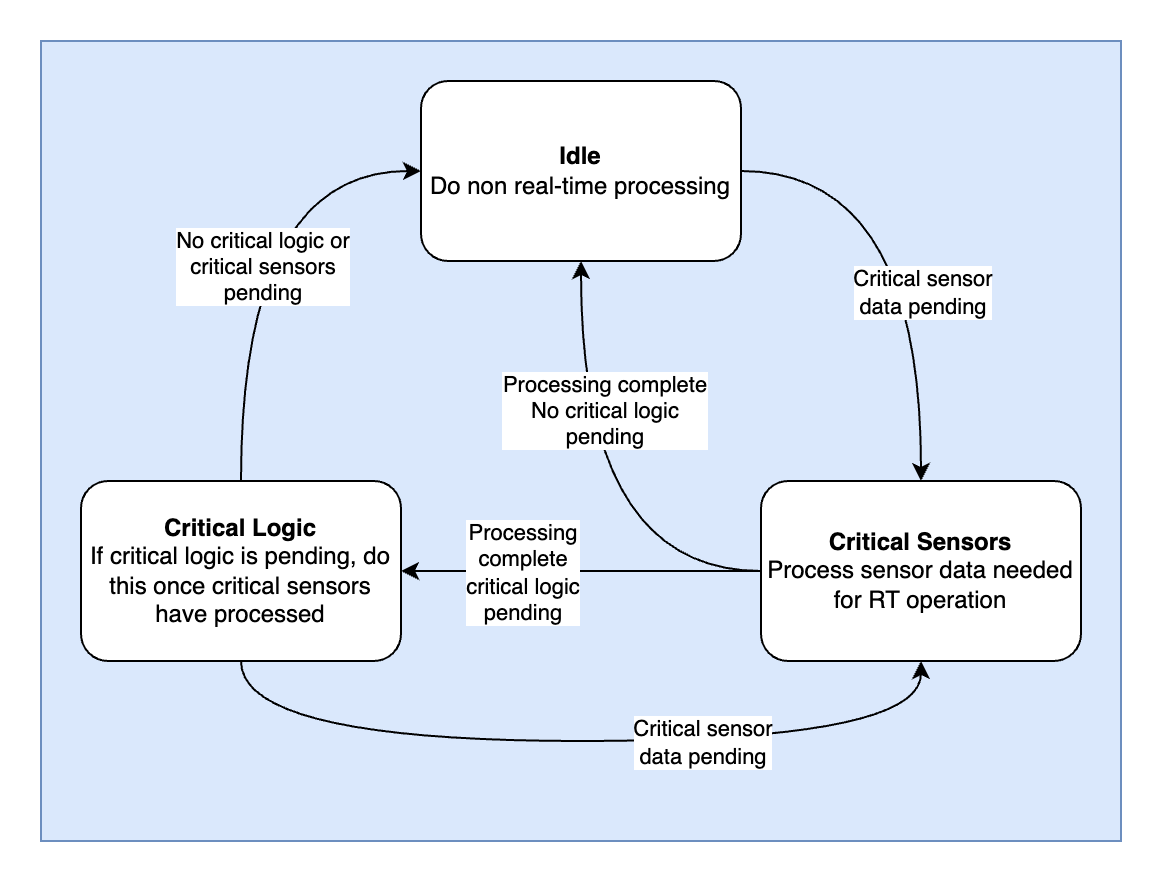

The diagram above was exported from draw.io. Its source (the exported page's mxGraphModel, read from the mxfile embedded in the PNG):
<mxGraphModel dx="1478" dy="806" grid="1" gridSize="10" guides="1" tooltips="1" connect="1" arrows="1" fold="1" page="1" pageScale="1" pageWidth="1169" pageHeight="827" math="0" shadow="0">
  <root>
    <mxCell id="0" />
    <mxCell id="1" parent="0" />
    <mxCell id="t7yWrqVDinLf1t2brVkS-1" value="" style="rounded=0;whiteSpace=wrap;html=1;fillColor=#dae8fc;strokeColor=#6c8ebf;" vertex="1" parent="1">
      <mxGeometry x="40" y="40" width="540" height="400" as="geometry" />
    </mxCell>
    <mxCell id="t7yWrqVDinLf1t2brVkS-3" style="edgeStyle=orthogonalEdgeStyle;rounded=0;orthogonalLoop=1;jettySize=auto;html=1;exitX=1;exitY=0.5;exitDx=0;exitDy=0;entryX=0.5;entryY=0;entryDx=0;entryDy=0;curved=1;" edge="1" parent="1" source="t7yWrqVDinLf1t2brVkS-5" target="t7yWrqVDinLf1t2brVkS-10">
      <mxGeometry relative="1" as="geometry" />
    </mxCell>
    <mxCell id="t7yWrqVDinLf1t2brVkS-4" value="Critical sensor&lt;br&gt;data pending" style="edgeLabel;html=1;align=center;verticalAlign=middle;resizable=0;points=[];" vertex="1" connectable="0" parent="t7yWrqVDinLf1t2brVkS-3">
      <mxGeometry x="0.1505" y="-18" relative="1" as="geometry">
        <mxPoint x="18" y="9" as="offset" />
      </mxGeometry>
    </mxCell>
    <mxCell id="t7yWrqVDinLf1t2brVkS-5" value="&lt;b&gt;Idle&lt;/b&gt;&lt;br&gt;Do non real-time processing" style="rounded=1;whiteSpace=wrap;html=1;" vertex="1" parent="1">
      <mxGeometry x="230" y="60" width="160" height="90" as="geometry" />
    </mxCell>
    <mxCell id="t7yWrqVDinLf1t2brVkS-6" style="edgeStyle=orthogonalEdgeStyle;rounded=0;orthogonalLoop=1;jettySize=auto;html=1;exitX=0;exitY=0.5;exitDx=0;exitDy=0;entryX=0.5;entryY=1;entryDx=0;entryDy=0;curved=1;" edge="1" parent="1" source="t7yWrqVDinLf1t2brVkS-10" target="t7yWrqVDinLf1t2brVkS-5">
      <mxGeometry relative="1" as="geometry" />
    </mxCell>
    <mxCell id="t7yWrqVDinLf1t2brVkS-7" value="Processing complete&lt;br&gt;No critical logic&lt;br&gt;pending" style="edgeLabel;html=1;align=center;verticalAlign=middle;resizable=0;points=[];" vertex="1" connectable="0" parent="t7yWrqVDinLf1t2brVkS-6">
      <mxGeometry x="0.3978" y="-11" relative="1" as="geometry">
        <mxPoint as="offset" />
      </mxGeometry>
    </mxCell>
    <mxCell id="t7yWrqVDinLf1t2brVkS-8" style="edgeStyle=orthogonalEdgeStyle;rounded=0;orthogonalLoop=1;jettySize=auto;html=1;exitX=0;exitY=0.5;exitDx=0;exitDy=0;entryX=1;entryY=0.5;entryDx=0;entryDy=0;curved=1;" edge="1" parent="1" source="t7yWrqVDinLf1t2brVkS-10" target="t7yWrqVDinLf1t2brVkS-15">
      <mxGeometry relative="1" as="geometry" />
    </mxCell>
    <mxCell id="t7yWrqVDinLf1t2brVkS-9" value="Processing&lt;br&gt;complete&lt;br style=&quot;border-color: var(--border-color);&quot;&gt;critical logic&lt;br style=&quot;border-color: var(--border-color);&quot;&gt;pending" style="edgeLabel;html=1;align=center;verticalAlign=middle;resizable=0;points=[];" vertex="1" connectable="0" parent="t7yWrqVDinLf1t2brVkS-8">
      <mxGeometry x="0.2667" y="-1" relative="1" as="geometry">
        <mxPoint x="-6" y="1" as="offset" />
      </mxGeometry>
    </mxCell>
    <mxCell id="t7yWrqVDinLf1t2brVkS-10" value="&lt;b&gt;Critical Sensors&lt;/b&gt;&lt;br&gt;Process sensor data needed for RT operation" style="rounded=1;whiteSpace=wrap;html=1;" vertex="1" parent="1">
      <mxGeometry x="400" y="260" width="160" height="90" as="geometry" />
    </mxCell>
    <mxCell id="t7yWrqVDinLf1t2brVkS-11" style="edgeStyle=orthogonalEdgeStyle;rounded=0;orthogonalLoop=1;jettySize=auto;html=1;exitX=0.5;exitY=0;exitDx=0;exitDy=0;entryX=0;entryY=0.5;entryDx=0;entryDy=0;curved=1;" edge="1" parent="1" source="t7yWrqVDinLf1t2brVkS-15" target="t7yWrqVDinLf1t2brVkS-5">
      <mxGeometry relative="1" as="geometry" />
    </mxCell>
    <mxCell id="t7yWrqVDinLf1t2brVkS-12" value="No critical logic or&lt;br&gt;critical sensors&lt;br&gt;pending" style="edgeLabel;html=1;align=center;verticalAlign=middle;resizable=0;points=[];" vertex="1" connectable="0" parent="t7yWrqVDinLf1t2brVkS-11">
      <mxGeometry x="-0.086" y="-18" relative="1" as="geometry">
        <mxPoint x="-8" y="4" as="offset" />
      </mxGeometry>
    </mxCell>
    <mxCell id="t7yWrqVDinLf1t2brVkS-13" style="edgeStyle=orthogonalEdgeStyle;rounded=0;orthogonalLoop=1;jettySize=auto;html=1;exitX=0.5;exitY=1;exitDx=0;exitDy=0;entryX=0.5;entryY=1;entryDx=0;entryDy=0;curved=1;" edge="1" parent="1" source="t7yWrqVDinLf1t2brVkS-15" target="t7yWrqVDinLf1t2brVkS-10">
      <mxGeometry relative="1" as="geometry">
        <Array as="points">
          <mxPoint x="140" y="390" />
          <mxPoint x="480" y="390" />
        </Array>
      </mxGeometry>
    </mxCell>
    <mxCell id="t7yWrqVDinLf1t2brVkS-14" value="Critical sensor&lt;br style=&quot;border-color: var(--border-color);&quot;&gt;data pending" style="edgeLabel;html=1;align=center;verticalAlign=middle;resizable=0;points=[];" vertex="1" connectable="0" parent="t7yWrqVDinLf1t2brVkS-13">
      <mxGeometry x="0.4" y="-1" relative="1" as="geometry">
        <mxPoint x="-24" y="-1" as="offset" />
      </mxGeometry>
    </mxCell>
    <mxCell id="t7yWrqVDinLf1t2brVkS-15" value="&lt;b&gt;Critical Logic&lt;/b&gt;&lt;br&gt;If critical logic is pending, do this once critical sensors have processed" style="rounded=1;whiteSpace=wrap;html=1;" vertex="1" parent="1">
      <mxGeometry x="60" y="260" width="160" height="90" as="geometry" />
    </mxCell>
  </root>
</mxGraphModel>